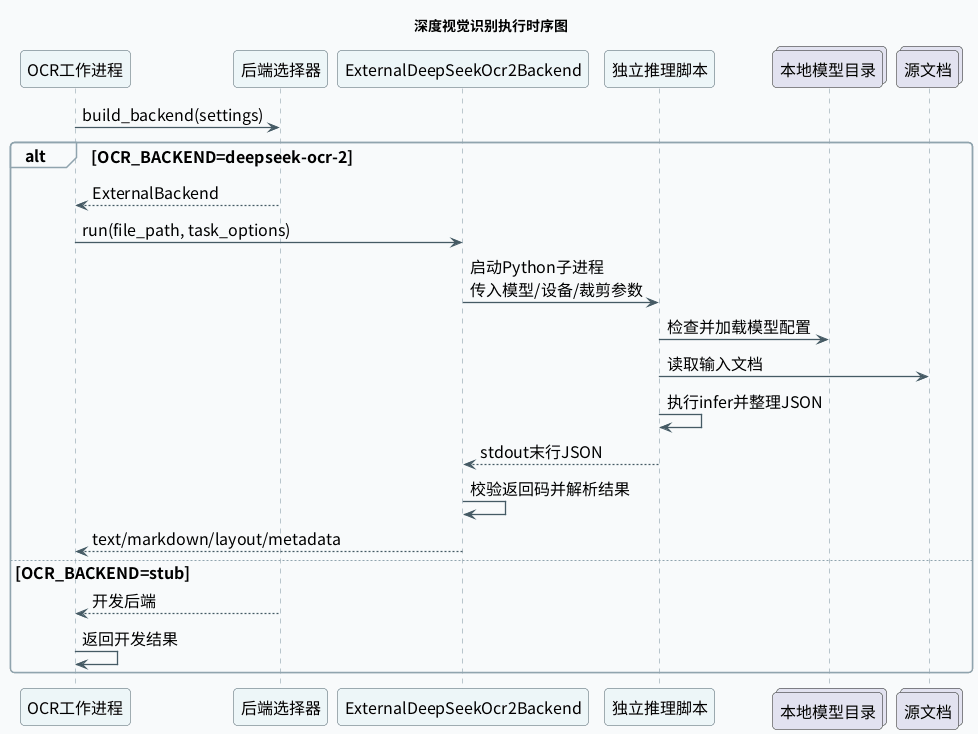

The diagram above was rendered by PlantUML. Its source (embedded in the PNG):
@startuml

skinparam backgroundColor white
skinparam defaultFontName Noto Sans CJK SC
skinparam defaultFontSize 16
skinparam shadowing false
skinparam roundcorner 8
skinparam ArrowColor #455A64
skinparam ArrowThickness 1.3
skinparam packageBorderColor #78909C
skinparam packageBackgroundColor #F8FAFB
skinparam componentBorderColor #455A64
skinparam componentBackgroundColor #EDF6F8
skinparam databaseBorderColor #455A64
skinparam databaseBackgroundColor #FFF8E6
skinparam actorBorderColor #455A64
skinparam actorBackgroundColor #E8F5E9
skinparam sequenceParticipantBorderColor #455A64
skinparam sequenceParticipantBackgroundColor #EDF6F8
skinparam sequenceLifeLineBorderColor #78909C
skinparam sequenceGroupBorderColor #90A4AE
skinparam sequenceGroupBackgroundColor #FAFCFD
skinparam activityBorderColor #455A64
skinparam activityBackgroundColor #EDF6F8
skinparam stateBorderColor #455A64
skinparam stateBackgroundColor #EDF6F8
skinparam classBorderColor #455A64
skinparam classBackgroundColor #F8FAFB
skinparam classAttributeFontSize 13
skinparam classMethodFontSize 13
skinparam linetype ortho

title 深度视觉识别执行时序图

participant "OCR工作进程" as Worker
participant "后端选择器" as Factory
participant "ExternalDeepSeekOcr2Backend" as Backend
participant "独立推理脚本" as Script
collections "本地模型目录" as Model
collections "源文档" as File
Worker -> Factory : build_backend(settings)
alt OCR_BACKEND=deepseek-ocr-2
  Factory --> Worker : ExternalBackend
  Worker -> Backend : run(file_path, task_options)
  Backend -> Script : 启动Python子进程\n传入模型/设备/裁剪参数
  Script -> Model : 检查并加载模型配置
  Script -> File : 读取输入文档
  Script -> Script : 执行infer并整理JSON
  Script --> Backend : stdout末行JSON
  Backend -> Backend : 校验返回码并解析结果
  Backend --> Worker : text/markdown/layout/metadata
else OCR_BACKEND=stub
  Factory --> Worker : 开发后端
  Worker -> Worker : 返回开发结果
end

@enduml